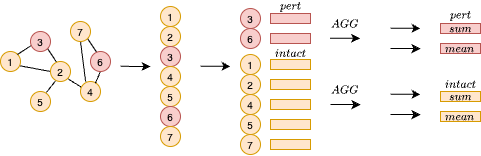

The diagram above was exported from draw.io. Its source (the exported page's mxGraphModel, read from the mxfile embedded in the PNG):
<mxGraphModel dx="574" dy="323" grid="0" gridSize="10" guides="1" tooltips="1" connect="1" arrows="1" fold="1" page="1" pageScale="1" pageWidth="850" pageHeight="1100" math="1" shadow="0">
  <root>
    <mxCell id="0" />
    <mxCell id="1" parent="0" />
    <mxCell id="35" style="edgeStyle=none;html=1;exitX=1;exitY=1;exitDx=0;exitDy=0;entryX=0.342;entryY=0.086;entryDx=0;entryDy=0;entryPerimeter=0;fontSize=10;endArrow=none;endFill=0;" parent="1" source="22" target="21" edge="1">
      <mxGeometry relative="1" as="geometry" />
    </mxCell>
    <mxCell id="30" style="edgeStyle=none;html=1;exitX=0.953;exitY=0.711;exitDx=0;exitDy=0;entryX=0;entryY=0.5;entryDx=0;entryDy=0;fontSize=10;endArrow=none;endFill=0;exitPerimeter=0;" parent="1" source="16" target="18" edge="1">
      <mxGeometry relative="1" as="geometry" />
    </mxCell>
    <mxCell id="16" value="1" style="ellipse;whiteSpace=wrap;html=1;aspect=fixed;fontSize=10;fillColor=#ffe6cc;strokeColor=#d79b00;" parent="1" vertex="1">
      <mxGeometry x="10" y="75" width="20" height="20" as="geometry" />
    </mxCell>
    <mxCell id="31" style="edgeStyle=none;html=1;exitX=1;exitY=1;exitDx=0;exitDy=0;entryX=0.3;entryY=0.031;entryDx=0;entryDy=0;entryPerimeter=0;fontSize=10;endArrow=none;endFill=0;" parent="1" source="17" target="18" edge="1">
      <mxGeometry relative="1" as="geometry" />
    </mxCell>
    <mxCell id="32" style="edgeStyle=none;html=1;entryX=1;entryY=0;entryDx=0;entryDy=0;fontSize=10;endArrow=none;endFill=0;exitX=0.064;exitY=0.683;exitDx=0;exitDy=0;exitPerimeter=0;" parent="1" source="17" target="16" edge="1">
      <mxGeometry relative="1" as="geometry">
        <mxPoint x="39" y="68" as="sourcePoint" />
      </mxGeometry>
    </mxCell>
    <mxCell id="17" value="3" style="ellipse;whiteSpace=wrap;html=1;aspect=fixed;fontSize=10;fillColor=#f8cecc;strokeColor=#b85450;" parent="1" vertex="1">
      <mxGeometry x="40" y="55" width="20" height="20" as="geometry" />
    </mxCell>
    <mxCell id="33" style="edgeStyle=none;html=1;exitX=0.258;exitY=0.961;exitDx=0;exitDy=0;entryX=0.8;entryY=0.044;entryDx=0;entryDy=0;fontSize=10;endArrow=none;endFill=0;exitPerimeter=0;entryPerimeter=0;" parent="1" source="18" target="20" edge="1">
      <mxGeometry relative="1" as="geometry" />
    </mxCell>
    <mxCell id="34" style="edgeStyle=none;html=1;exitX=1;exitY=1;exitDx=0;exitDy=0;entryX=0.036;entryY=0.281;entryDx=0;entryDy=0;entryPerimeter=0;fontSize=10;endArrow=none;endFill=0;" parent="1" source="18" target="19" edge="1">
      <mxGeometry relative="1" as="geometry" />
    </mxCell>
    <mxCell id="18" value="2" style="ellipse;whiteSpace=wrap;html=1;aspect=fixed;fontSize=10;fillColor=#ffe6cc;strokeColor=#d79b00;" parent="1" vertex="1">
      <mxGeometry x="60" y="85" width="20" height="20" as="geometry" />
    </mxCell>
    <mxCell id="36" style="edgeStyle=none;html=1;exitX=0.258;exitY=0.017;exitDx=0;exitDy=0;entryX=0.5;entryY=1;entryDx=0;entryDy=0;fontSize=10;endArrow=none;endFill=0;exitPerimeter=0;" parent="1" source="19" target="22" edge="1">
      <mxGeometry relative="1" as="geometry" />
    </mxCell>
    <mxCell id="19" value="4" style="ellipse;whiteSpace=wrap;html=1;aspect=fixed;fontSize=10;fillColor=#ffe6cc;strokeColor=#d79b00;" parent="1" vertex="1">
      <mxGeometry x="90" y="105" width="20" height="20" as="geometry" />
    </mxCell>
    <mxCell id="20" value="5" style="ellipse;whiteSpace=wrap;html=1;aspect=fixed;fontSize=10;fillColor=#ffe6cc;strokeColor=#d79b00;" parent="1" vertex="1">
      <mxGeometry x="40" y="115" width="20" height="20" as="geometry" />
    </mxCell>
    <mxCell id="37" style="edgeStyle=none;html=1;exitX=0.5;exitY=1;exitDx=0;exitDy=0;entryX=0.744;entryY=0.086;entryDx=0;entryDy=0;entryPerimeter=0;fontSize=10;endArrow=none;endFill=0;" parent="1" source="21" target="19" edge="1">
      <mxGeometry relative="1" as="geometry" />
    </mxCell>
    <mxCell id="21" value="6" style="ellipse;whiteSpace=wrap;html=1;aspect=fixed;fontSize=10;fillColor=#f8cecc;strokeColor=#b85450;" parent="1" vertex="1">
      <mxGeometry x="100" y="75" width="20" height="20" as="geometry" />
    </mxCell>
    <mxCell id="22" value="7" style="ellipse;whiteSpace=wrap;html=1;aspect=fixed;fontSize=10;fillColor=#ffe6cc;strokeColor=#d79b00;" parent="1" vertex="1">
      <mxGeometry x="80" y="45" width="20" height="20" as="geometry" />
    </mxCell>
    <mxCell id="23" value="1" style="ellipse;whiteSpace=wrap;html=1;aspect=fixed;fontSize=10;fillColor=#ffe6cc;strokeColor=#d79b00;" parent="1" vertex="1">
      <mxGeometry x="170" y="30" width="20" height="20" as="geometry" />
    </mxCell>
    <mxCell id="24" value="2" style="ellipse;whiteSpace=wrap;html=1;aspect=fixed;fontSize=10;fillColor=#ffe6cc;strokeColor=#d79b00;" parent="1" vertex="1">
      <mxGeometry x="170" y="50" width="20" height="20" as="geometry" />
    </mxCell>
    <mxCell id="25" value="3" style="ellipse;whiteSpace=wrap;html=1;aspect=fixed;fontSize=10;fillColor=#f8cecc;strokeColor=#b85450;" parent="1" vertex="1">
      <mxGeometry x="170" y="70" width="20" height="20" as="geometry" />
    </mxCell>
    <mxCell id="26" value="4" style="ellipse;whiteSpace=wrap;html=1;aspect=fixed;fontSize=10;fillColor=#ffe6cc;strokeColor=#d79b00;" parent="1" vertex="1">
      <mxGeometry x="170" y="90" width="20" height="20" as="geometry" />
    </mxCell>
    <mxCell id="27" value="5" style="ellipse;whiteSpace=wrap;html=1;aspect=fixed;fontSize=10;fillColor=#ffe6cc;strokeColor=#d79b00;" parent="1" vertex="1">
      <mxGeometry x="170" y="110" width="20" height="20" as="geometry" />
    </mxCell>
    <mxCell id="28" value="6" style="ellipse;whiteSpace=wrap;html=1;aspect=fixed;fontSize=10;fillColor=#f8cecc;strokeColor=#b85450;" parent="1" vertex="1">
      <mxGeometry x="170" y="130" width="20" height="20" as="geometry" />
    </mxCell>
    <mxCell id="29" value="7" style="ellipse;whiteSpace=wrap;html=1;aspect=fixed;fontSize=10;fillColor=#ffe6cc;strokeColor=#d79b00;" parent="1" vertex="1">
      <mxGeometry x="170" y="150" width="20" height="20" as="geometry" />
    </mxCell>
    <mxCell id="38" value="1" style="ellipse;whiteSpace=wrap;html=1;aspect=fixed;fontSize=10;fillColor=#ffe6cc;strokeColor=#d79b00;" parent="1" vertex="1">
      <mxGeometry x="250" y="78" width="20" height="20" as="geometry" />
    </mxCell>
    <mxCell id="39" value="2" style="ellipse;whiteSpace=wrap;html=1;aspect=fixed;fontSize=10;fillColor=#ffe6cc;strokeColor=#d79b00;" parent="1" vertex="1">
      <mxGeometry x="250" y="98" width="20" height="20" as="geometry" />
    </mxCell>
    <mxCell id="40" value="3" style="ellipse;whiteSpace=wrap;html=1;aspect=fixed;fontSize=10;fillColor=#f8cecc;strokeColor=#b85450;" parent="1" vertex="1">
      <mxGeometry x="250" y="32" width="20" height="20" as="geometry" />
    </mxCell>
    <mxCell id="41" value="4" style="ellipse;whiteSpace=wrap;html=1;aspect=fixed;fontSize=10;fillColor=#ffe6cc;strokeColor=#d79b00;" parent="1" vertex="1">
      <mxGeometry x="250" y="118" width="20" height="20" as="geometry" />
    </mxCell>
    <mxCell id="42" value="5" style="ellipse;whiteSpace=wrap;html=1;aspect=fixed;fontSize=10;fillColor=#ffe6cc;strokeColor=#d79b00;" parent="1" vertex="1">
      <mxGeometry x="250" y="138" width="20" height="20" as="geometry" />
    </mxCell>
    <mxCell id="43" value="6" style="ellipse;whiteSpace=wrap;html=1;aspect=fixed;fontSize=10;fillColor=#f8cecc;strokeColor=#b85450;" parent="1" vertex="1">
      <mxGeometry x="250" y="52" width="20" height="20" as="geometry" />
    </mxCell>
    <mxCell id="44" value="7" style="ellipse;whiteSpace=wrap;html=1;aspect=fixed;fontSize=10;fillColor=#ffe6cc;strokeColor=#d79b00;" parent="1" vertex="1">
      <mxGeometry x="250" y="158" width="20" height="20" as="geometry" />
    </mxCell>
    <mxCell id="45" value="" style="rounded=0;whiteSpace=wrap;html=1;fontSize=10;fillColor=#f8cecc;strokeColor=#b85450;" parent="1" vertex="1">
      <mxGeometry x="280" y="37" width="40" height="10" as="geometry" />
    </mxCell>
    <mxCell id="46" value="" style="rounded=0;whiteSpace=wrap;html=1;fontSize=10;fillColor=#f8cecc;strokeColor=#b85450;" parent="1" vertex="1">
      <mxGeometry x="280" y="57" width="40" height="10" as="geometry" />
    </mxCell>
    <mxCell id="47" value="" style="rounded=0;whiteSpace=wrap;html=1;fontSize=10;fillColor=#ffe6cc;strokeColor=#d79b00;" parent="1" vertex="1">
      <mxGeometry x="280" y="83" width="40" height="10" as="geometry" />
    </mxCell>
    <mxCell id="48" value="" style="rounded=0;whiteSpace=wrap;html=1;fontSize=10;fillColor=#ffe6cc;strokeColor=#d79b00;" parent="1" vertex="1">
      <mxGeometry x="280" y="103" width="40" height="10" as="geometry" />
    </mxCell>
    <mxCell id="49" value="" style="rounded=0;whiteSpace=wrap;html=1;fontSize=10;fillColor=#ffe6cc;strokeColor=#d79b00;" parent="1" vertex="1">
      <mxGeometry x="280" y="123" width="40" height="10" as="geometry" />
    </mxCell>
    <mxCell id="50" value="" style="rounded=0;whiteSpace=wrap;html=1;fontSize=10;fillColor=#ffe6cc;strokeColor=#d79b00;" parent="1" vertex="1">
      <mxGeometry x="280" y="143" width="40" height="10" as="geometry" />
    </mxCell>
    <mxCell id="54" value="" style="rounded=0;whiteSpace=wrap;html=1;fontSize=10;fillColor=#ffe6cc;strokeColor=#d79b00;" parent="1" vertex="1">
      <mxGeometry x="280" y="163" width="40" height="10" as="geometry" />
    </mxCell>
    <mxCell id="55" value="" style="endArrow=classic;html=1;fontSize=10;" parent="1" edge="1">
      <mxGeometry width="50" height="50" relative="1" as="geometry">
        <mxPoint x="130" y="89.83" as="sourcePoint" />
        <mxPoint x="160" y="90" as="targetPoint" />
      </mxGeometry>
    </mxCell>
    <mxCell id="56" value="" style="endArrow=classic;html=1;fontSize=10;" parent="1" edge="1">
      <mxGeometry width="50" height="50" relative="1" as="geometry">
        <mxPoint x="210" y="89.66999999999999" as="sourcePoint" />
        <mxPoint x="240" y="89.84" as="targetPoint" />
      </mxGeometry>
    </mxCell>
    <mxCell id="57" value="" style="endArrow=classic;html=1;fontSize=10;" parent="1" edge="1">
      <mxGeometry width="50" height="50" relative="1" as="geometry">
        <mxPoint x="340" y="127.99999999999989" as="sourcePoint" />
        <mxPoint x="370" y="128.16999999999996" as="targetPoint" />
      </mxGeometry>
    </mxCell>
    <mxCell id="58" value="" style="endArrow=classic;html=1;fontSize=10;" parent="1" edge="1">
      <mxGeometry width="50" height="50" relative="1" as="geometry">
        <mxPoint x="339.5" y="61.66999999999989" as="sourcePoint" />
        <mxPoint x="369.5" y="61.83999999999996" as="targetPoint" />
      </mxGeometry>
    </mxCell>
    <mxCell id="61" value="\(AGG\)" style="rounded=0;whiteSpace=wrap;html=1;fontSize=10;strokeColor=none;" parent="1" vertex="1">
      <mxGeometry x="337" y="103" width="35" height="20" as="geometry" />
    </mxCell>
    <mxCell id="62" value="\(AGG\)" style="rounded=0;whiteSpace=wrap;html=1;fontSize=10;strokeColor=none;" parent="1" vertex="1">
      <mxGeometry x="337" y="37" width="35" height="20" as="geometry" />
    </mxCell>
    <mxCell id="63" value="" style="endArrow=classic;html=1;fontSize=10;" parent="1" edge="1">
      <mxGeometry width="50" height="50" relative="1" as="geometry">
        <mxPoint x="400" y="117.66999999999989" as="sourcePoint" />
        <mxPoint x="430" y="117.83999999999996" as="targetPoint" />
      </mxGeometry>
    </mxCell>
    <mxCell id="64" value="" style="endArrow=classic;html=1;fontSize=10;" parent="1" edge="1">
      <mxGeometry width="50" height="50" relative="1" as="geometry">
        <mxPoint x="400" y="137.99999999999991" as="sourcePoint" />
        <mxPoint x="430" y="138.17" as="targetPoint" />
      </mxGeometry>
    </mxCell>
    <mxCell id="65" value="\(mean\)" style="rounded=0;whiteSpace=wrap;html=1;fontSize=10;fillColor=#ffe6cc;strokeColor=#d79b00;" parent="1" vertex="1">
      <mxGeometry x="450" y="135" width="40" height="10" as="geometry" />
    </mxCell>
    <mxCell id="66" value="\(sum\)" style="rounded=0;whiteSpace=wrap;html=1;fontSize=10;fillColor=#ffe6cc;strokeColor=#d79b00;" parent="1" vertex="1">
      <mxGeometry x="450" y="115" width="40" height="10" as="geometry" />
    </mxCell>
    <mxCell id="67" value="\(mean\)" style="rounded=0;whiteSpace=wrap;html=1;fontSize=10;fillColor=#f8cecc;strokeColor=#b85450;" parent="1" vertex="1">
      <mxGeometry x="450" y="67" width="40" height="10" as="geometry" />
    </mxCell>
    <mxCell id="68" value="\(sum\)" style="rounded=0;whiteSpace=wrap;html=1;fontSize=10;fillColor=#f8cecc;strokeColor=#b85450;" parent="1" vertex="1">
      <mxGeometry x="450" y="47" width="40" height="10" as="geometry" />
    </mxCell>
    <mxCell id="69" value="" style="endArrow=classic;html=1;fontSize=10;" parent="1" edge="1">
      <mxGeometry width="50" height="50" relative="1" as="geometry">
        <mxPoint x="400" y="51.6699999999999" as="sourcePoint" />
        <mxPoint x="430" y="51.839999999999975" as="targetPoint" />
      </mxGeometry>
    </mxCell>
    <mxCell id="70" value="" style="endArrow=classic;html=1;fontSize=10;" parent="1" edge="1">
      <mxGeometry width="50" height="50" relative="1" as="geometry">
        <mxPoint x="400" y="71.99999999999983" as="sourcePoint" />
        <mxPoint x="430" y="72.1699999999999" as="targetPoint" />
      </mxGeometry>
    </mxCell>
    <mxCell id="71" value="\(pert\)" style="rounded=0;whiteSpace=wrap;html=1;fontSize=10;strokeColor=none;" parent="1" vertex="1">
      <mxGeometry x="282.5" y="24" width="35" height="10" as="geometry" />
    </mxCell>
    <mxCell id="72" value="\(intact\)" style="rounded=0;whiteSpace=wrap;html=1;fontSize=10;strokeColor=none;" parent="1" vertex="1">
      <mxGeometry x="282.5" y="71" width="35" height="10" as="geometry" />
    </mxCell>
    <mxCell id="73" value="\(intact\)" style="rounded=0;whiteSpace=wrap;html=1;fontSize=10;strokeColor=none;" parent="1" vertex="1">
      <mxGeometry x="452.5" y="102" width="35" height="10" as="geometry" />
    </mxCell>
    <mxCell id="74" value="\(pert\)" style="rounded=0;whiteSpace=wrap;html=1;fontSize=10;strokeColor=none;" parent="1" vertex="1">
      <mxGeometry x="452.5" y="33" width="35" height="10" as="geometry" />
    </mxCell>
  </root>
</mxGraphModel>